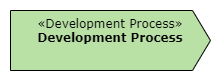

The diagram above was exported from draw.io. Its source (the exported page's mxGraphModel, read from the mxfile embedded in the PNG):
<mxGraphModel dx="192" dy="585" grid="1" gridSize="10" guides="1" tooltips="1" connect="1" arrows="1" fold="1" page="1" pageScale="1" pageWidth="827" pageHeight="1169" math="0" shadow="0">
  <root>
    <mxCell id="0" />
    <mxCell id="1" parent="0" />
    <mxCell id="2" value="" style="rounded=0;whiteSpace=wrap;html=1;strokeColor=none;" parent="1" vertex="1">
      <mxGeometry x="30" y="30" width="220" height="80" as="geometry" />
    </mxCell>
    <mxCell id="3" value="&lt;span class=&quot;char&quot;&gt;&lt;span class=&quot;vchar&quot; id=&quot;char-node&quot;&gt;«Development Process&lt;/span&gt;&lt;/span&gt;&lt;span class=&quot;char&quot;&gt;&lt;span class=&quot;vchar&quot; id=&quot;char-node&quot;&gt;»&lt;br&gt;&lt;div&gt;&lt;b&gt;Development Process&lt;/b&gt;&lt;/div&gt;&lt;/span&gt;&lt;/span&gt;" style="html=1;shape=mxgraph.sysml.sendSigAct;whiteSpace=wrap;align=center;fontFamily=Verdana;fontSize=12;fillColor=#B9E0A5;verticalAlign=top;spacingRight=0;" parent="1" vertex="1">
      <mxGeometry x="40" y="39.999999999999886" width="200" height="60" as="geometry" />
    </mxCell>
  </root>
</mxGraphModel>